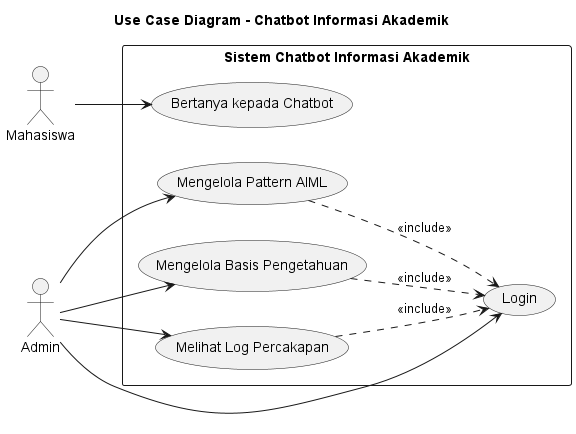

The diagram above was rendered by PlantUML. Its source (embedded in the PNG):
@startuml
title Use Case Diagram - Chatbot Informasi Akademik
left to right direction

actor "Mahasiswa" as Mahasiswa
actor "Admin" as Admin

rectangle "Sistem Chatbot Informasi Akademik" {

    usecase "Bertanya kepada Chatbot" as UC1

    usecase "Login" as UC2
    usecase "Mengelola Pattern AIML" as UC3
    usecase "Mengelola Basis Pengetahuan" as UC4
    usecase "Melihat Log Percakapan" as UC5
}

Mahasiswa --> UC1

Admin --> UC2
Admin --> UC3
Admin --> UC4
Admin --> UC5

UC3 ..> UC2 : <<include>>
UC4 ..> UC2 : <<include>>
UC5 ..> UC2 : <<include>>

@enduml